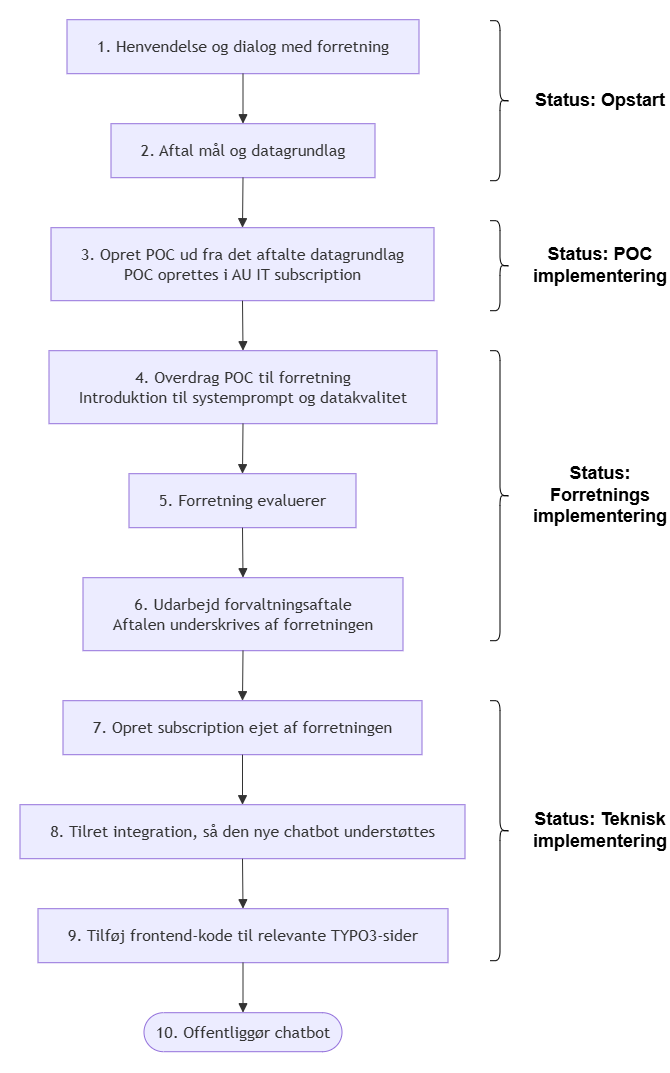

The diagram above was exported from draw.io. Its source (the exported page's mxGraphModel, read from the mxfile embedded in the PNG):
<mxGraphModel dx="1960" dy="1122" grid="1" gridSize="10" guides="1" tooltips="1" connect="1" arrows="1" fold="1" page="1" pageScale="1" pageWidth="827" pageHeight="1169" math="0" shadow="0">
  <root>
    <mxCell id="0" />
    <mxCell id="1" parent="0" />
    <UserObject label="" mermaidData="{&#10;  &quot;data&quot;: &quot;flowchart TD\n  A[\&quot;1. Henvendelse og dialog med forretning\&quot;] --&gt; B[\&quot;2. Aftal mål og datagrundlag\&quot;]\n  B --&gt; C[\&quot;3. Opret POC ud fra det aftalte datagrundlag&lt;br/&gt;POC oprettes i AU IT subscription\&quot;]\n  C --&gt; D[\&quot;4. Overdrag POC til forretning&lt;br/&gt;Introduktion til systemprompt og datakvalitet\&quot;]\n  D --&gt; E[\&quot;5. Forretning evaluerer\&quot;]\n  E --&gt; F[\&quot;6. Udarbejd forvaltningsaftale&lt;br/&gt;Aftalen underskrives af forretningen\&quot;]\n  F --&gt; G[\&quot;7. Opret subscription ejet af forretningen\&quot;]\n  G --&gt; H[\&quot;8. Tilret integration, så den nye chatbot understøttes\&quot;]\n  H --&gt; I[\&quot;9. Tilføj frontend-kode til relevante TYPO3-sider\&quot;]\n  I --&gt; J([\&quot;10. Offentliggør chatbot\&quot;])&quot;,&#10;  &quot;config&quot;: null&#10;}" id="2">
      <mxCell connectable="0" parent="1" style="group;transparentBounds=1;editIcon=1;lockedGroup=0;groupPadding=20;" vertex="1">
        <mxGeometry as="geometry" />
      </mxCell>
    </UserObject>
    <UserObject label="1. Henvendelse og dialog med forretning" mermaidId="n:A" mermaidBaseStyle="html=1;whiteSpace=wrap;strokeWidth=1;fillColor=light-dark(#ECECFF,#1f2020);strokeColor=light-dark(#9370DB,#cccccc);fontColor=light-dark(#333333,#cccccc);fontFamily=Trebuchet MS,Verdana,Arial,sans-serif;fontSize=16;" mermaidBaseValue="1. Henvendelse og dialog med forretning" id="3">
      <mxCell parent="2" style="html=1;whiteSpace=wrap;strokeWidth=1;fillColor=light-dark(#ECECFF,#1f2020);strokeColor=light-dark(#9370DB,#cccccc);fontColor=light-dark(#333333,#cccccc);fontFamily=Trebuchet MS,Verdana,Arial,sans-serif;fontSize=16;" vertex="1">
        <mxGeometry height="54" width="352" x="127" y="69" as="geometry" />
      </mxCell>
    </UserObject>
    <UserObject label="2. Aftal mål og datagrundlag" mermaidId="n:B" mermaidBaseStyle="html=1;whiteSpace=wrap;strokeWidth=1;fillColor=light-dark(#ECECFF,#1f2020);strokeColor=light-dark(#9370DB,#cccccc);fontColor=light-dark(#333333,#cccccc);fontFamily=Trebuchet MS,Verdana,Arial,sans-serif;fontSize=16;" mermaidBaseValue="2. Aftal mål og datagrundlag" id="4">
      <mxCell parent="2" style="html=1;whiteSpace=wrap;strokeWidth=1;fillColor=light-dark(#ECECFF,#1f2020);strokeColor=light-dark(#9370DB,#cccccc);fontColor=light-dark(#333333,#cccccc);fontFamily=Trebuchet MS,Verdana,Arial,sans-serif;fontSize=16;" vertex="1">
        <mxGeometry height="54" width="264" x="171" y="173" as="geometry" />
      </mxCell>
    </UserObject>
    <UserObject label="3. Opret POC ud fra det aftalte datagrundlag&#10;POC oprettes i AU IT subscription" mermaidId="n:C" mermaidBaseStyle="html=1;whiteSpace=wrap;strokeWidth=1;fillColor=light-dark(#ECECFF,#1f2020);strokeColor=light-dark(#9370DB,#cccccc);fontColor=light-dark(#333333,#cccccc);fontFamily=Trebuchet MS,Verdana,Arial,sans-serif;fontSize=16;" mermaidBaseValue="3. Opret POC ud fra det aftalte datagrundlag&#10;POC oprettes i AU IT subscription" id="5">
      <mxCell parent="2" style="html=1;whiteSpace=wrap;strokeWidth=1;fillColor=light-dark(#ECECFF,#1f2020);strokeColor=light-dark(#9370DB,#cccccc);fontColor=light-dark(#333333,#cccccc);fontFamily=Trebuchet MS,Verdana,Arial,sans-serif;fontSize=16;" vertex="1">
        <mxGeometry height="73" width="383" x="111" y="277" as="geometry" />
      </mxCell>
    </UserObject>
    <UserObject label="4. Overdrag POC til forretning&#10;Introduktion til systemprompt og datakvalitet" mermaidId="n:D" mermaidBaseStyle="html=1;whiteSpace=wrap;strokeWidth=1;fillColor=light-dark(#ECECFF,#1f2020);strokeColor=light-dark(#9370DB,#cccccc);fontColor=light-dark(#333333,#cccccc);fontFamily=Trebuchet MS,Verdana,Arial,sans-serif;fontSize=16;" mermaidBaseValue="4. Overdrag POC til forretning&#10;Introduktion til systemprompt og datakvalitet" id="6">
      <mxCell parent="2" style="html=1;whiteSpace=wrap;strokeWidth=1;fillColor=light-dark(#ECECFF,#1f2020);strokeColor=light-dark(#9370DB,#cccccc);fontColor=light-dark(#333333,#cccccc);fontFamily=Trebuchet MS,Verdana,Arial,sans-serif;fontSize=16;" vertex="1">
        <mxGeometry height="73" width="388" x="109" y="400" as="geometry" />
      </mxCell>
    </UserObject>
    <UserObject label="5. Forretning evaluerer" mermaidId="n:E" mermaidBaseStyle="html=1;whiteSpace=wrap;strokeWidth=1;fillColor=light-dark(#ECECFF,#1f2020);strokeColor=light-dark(#9370DB,#cccccc);fontColor=light-dark(#333333,#cccccc);fontFamily=Trebuchet MS,Verdana,Arial,sans-serif;fontSize=16;" mermaidBaseValue="5. Forretning evaluerer" id="7">
      <mxCell parent="2" style="html=1;whiteSpace=wrap;strokeWidth=1;fillColor=light-dark(#ECECFF,#1f2020);strokeColor=light-dark(#9370DB,#cccccc);fontColor=light-dark(#333333,#cccccc);fontFamily=Trebuchet MS,Verdana,Arial,sans-serif;fontSize=16;" vertex="1">
        <mxGeometry height="54" width="227" x="189" y="523" as="geometry" />
      </mxCell>
    </UserObject>
    <UserObject label="6. Udarbejd forvaltningsaftale&#10;Aftalen underskrives af forretningen" mermaidId="n:F" mermaidBaseStyle="html=1;whiteSpace=wrap;strokeWidth=1;fillColor=light-dark(#ECECFF,#1f2020);strokeColor=light-dark(#9370DB,#cccccc);fontColor=light-dark(#333333,#cccccc);fontFamily=Trebuchet MS,Verdana,Arial,sans-serif;fontSize=16;" mermaidBaseValue="6. Udarbejd forvaltningsaftale&#10;Aftalen underskrives af forretningen" id="8">
      <mxCell parent="2" style="html=1;whiteSpace=wrap;strokeWidth=1;fillColor=light-dark(#ECECFF,#1f2020);strokeColor=light-dark(#9370DB,#cccccc);fontColor=light-dark(#333333,#cccccc);fontFamily=Trebuchet MS,Verdana,Arial,sans-serif;fontSize=16;" vertex="1">
        <mxGeometry height="73" width="320" x="143" y="627" as="geometry" />
      </mxCell>
    </UserObject>
    <UserObject label="7. Opret subscription ejet af forretningen" mermaidId="n:G" mermaidBaseStyle="html=1;whiteSpace=wrap;strokeWidth=1;fillColor=light-dark(#ECECFF,#1f2020);strokeColor=light-dark(#9370DB,#cccccc);fontColor=light-dark(#333333,#cccccc);fontFamily=Trebuchet MS,Verdana,Arial,sans-serif;fontSize=16;" mermaidBaseValue="7. Opret subscription ejet af forretningen" id="9">
      <mxCell parent="2" style="html=1;whiteSpace=wrap;strokeWidth=1;fillColor=light-dark(#ECECFF,#1f2020);strokeColor=light-dark(#9370DB,#cccccc);fontColor=light-dark(#333333,#cccccc);fontFamily=Trebuchet MS,Verdana,Arial,sans-serif;fontSize=16;" vertex="1">
        <mxGeometry height="54" width="359" x="123" y="750" as="geometry" />
      </mxCell>
    </UserObject>
    <UserObject label="8. Tilret integration, så den nye chatbot understøttes" mermaidId="n:H" mermaidBaseStyle="html=1;whiteSpace=wrap;strokeWidth=1;fillColor=light-dark(#ECECFF,#1f2020);strokeColor=light-dark(#9370DB,#cccccc);fontColor=light-dark(#333333,#cccccc);fontFamily=Trebuchet MS,Verdana,Arial,sans-serif;fontSize=16;" mermaidBaseValue="8. Tilret integration, så den nye chatbot understøttes" id="10">
      <mxCell parent="2" style="html=1;whiteSpace=wrap;strokeWidth=1;fillColor=light-dark(#ECECFF,#1f2020);strokeColor=light-dark(#9370DB,#cccccc);fontColor=light-dark(#333333,#cccccc);fontFamily=Trebuchet MS,Verdana,Arial,sans-serif;fontSize=16;" vertex="1">
        <mxGeometry height="54" width="445" x="80" y="854" as="geometry" />
      </mxCell>
    </UserObject>
    <UserObject label="9. Tilføj frontend-kode til relevante TYPO3-sider" mermaidId="n:I" mermaidBaseStyle="html=1;whiteSpace=wrap;strokeWidth=1;fillColor=light-dark(#ECECFF,#1f2020);strokeColor=light-dark(#9370DB,#cccccc);fontColor=light-dark(#333333,#cccccc);fontFamily=Trebuchet MS,Verdana,Arial,sans-serif;fontSize=16;" mermaidBaseValue="9. Tilføj frontend-kode til relevante TYPO3-sider" id="11">
      <mxCell parent="2" style="html=1;whiteSpace=wrap;strokeWidth=1;fillColor=light-dark(#ECECFF,#1f2020);strokeColor=light-dark(#9370DB,#cccccc);fontColor=light-dark(#333333,#cccccc);fontFamily=Trebuchet MS,Verdana,Arial,sans-serif;fontSize=16;" vertex="1">
        <mxGeometry height="54" width="410" x="98" y="958" as="geometry" />
      </mxCell>
    </UserObject>
    <UserObject label="10. Offentliggør chatbot" mermaidId="n:J" mermaidBaseStyle="html=1;rounded=1;whiteSpace=wrap;arcSize=50;strokeWidth=1;fillColor=light-dark(#ECECFF,#1f2020);strokeColor=light-dark(#9370DB,#cccccc);fontColor=light-dark(#333333,#cccccc);fontFamily=Trebuchet MS,Verdana,Arial,sans-serif;fontSize=16;" mermaidBaseValue="10. Offentliggør chatbot" id="12">
      <mxCell parent="2" style="html=1;rounded=1;whiteSpace=wrap;arcSize=50;strokeWidth=1;fillColor=light-dark(#ECECFF,#1f2020);strokeColor=light-dark(#9370DB,#cccccc);fontColor=light-dark(#333333,#cccccc);fontFamily=Trebuchet MS,Verdana,Arial,sans-serif;fontSize=16;" vertex="1">
        <mxGeometry height="39" width="198" x="204" y="1062" as="geometry" />
      </mxCell>
    </UserObject>
    <UserObject label="" mermaidId="e:A-&gt;B#0" mermaidBaseStyle="curved=1;startArrow=none;endArrow=block;endSize=7;strokeColor=light-dark(#333333,#cccccc);exitX=0.5;exitY=1;entryX=0.5;entryY=0;" mermaidBaseValue="" id="13">
      <mxCell edge="1" parent="2" source="3" style="curved=1;startArrow=none;endArrow=block;endSize=7;strokeColor=light-dark(#333333,#cccccc);exitX=0.5;exitY=1;entryX=0.5;entryY=0;rounded=0;" target="4">
        <mxGeometry relative="1" as="geometry">
          <Array as="points" />
        </mxGeometry>
      </mxCell>
    </UserObject>
    <UserObject label="" mermaidId="e:B-&gt;C#0" mermaidBaseStyle="curved=1;startArrow=none;endArrow=block;endSize=7;strokeColor=light-dark(#333333,#cccccc);exitX=0.5;exitY=1;entryX=0.5;entryY=0;" mermaidBaseValue="" id="14">
      <mxCell edge="1" parent="2" source="4" style="curved=1;startArrow=none;endArrow=block;endSize=7;strokeColor=light-dark(#333333,#cccccc);exitX=0.5;exitY=1;entryX=0.5;entryY=0;rounded=0;" target="5">
        <mxGeometry relative="1" as="geometry">
          <Array as="points" />
        </mxGeometry>
      </mxCell>
    </UserObject>
    <UserObject label="" mermaidId="e:C-&gt;D#0" mermaidBaseStyle="curved=1;startArrow=none;endArrow=block;endSize=7;strokeColor=light-dark(#333333,#cccccc);exitX=0.5;exitY=1;entryX=0.5;entryY=0;" mermaidBaseValue="" id="15">
      <mxCell edge="1" parent="2" source="5" style="curved=1;startArrow=none;endArrow=block;endSize=7;strokeColor=light-dark(#333333,#cccccc);exitX=0.5;exitY=1;entryX=0.5;entryY=0;rounded=0;" target="6">
        <mxGeometry relative="1" as="geometry">
          <Array as="points" />
        </mxGeometry>
      </mxCell>
    </UserObject>
    <UserObject label="" mermaidId="e:D-&gt;E#0" mermaidBaseStyle="curved=1;startArrow=none;endArrow=block;endSize=7;strokeColor=light-dark(#333333,#cccccc);exitX=0.5;exitY=1;entryX=0.5;entryY=0;" mermaidBaseValue="" id="16">
      <mxCell edge="1" parent="2" source="6" style="curved=1;startArrow=none;endArrow=block;endSize=7;strokeColor=light-dark(#333333,#cccccc);exitX=0.5;exitY=1;entryX=0.5;entryY=0;rounded=0;" target="7">
        <mxGeometry relative="1" as="geometry">
          <Array as="points" />
        </mxGeometry>
      </mxCell>
    </UserObject>
    <UserObject label="" mermaidId="e:E-&gt;F#0" mermaidBaseStyle="curved=1;startArrow=none;endArrow=block;endSize=7;strokeColor=light-dark(#333333,#cccccc);exitX=0.5;exitY=1;entryX=0.5;entryY=0;" mermaidBaseValue="" id="17">
      <mxCell edge="1" parent="2" source="7" style="curved=1;startArrow=none;endArrow=block;endSize=7;strokeColor=light-dark(#333333,#cccccc);exitX=0.5;exitY=1;entryX=0.5;entryY=0;rounded=0;" target="8">
        <mxGeometry relative="1" as="geometry">
          <Array as="points" />
        </mxGeometry>
      </mxCell>
    </UserObject>
    <UserObject label="" mermaidId="e:F-&gt;G#0" mermaidBaseStyle="curved=1;startArrow=none;endArrow=block;endSize=7;strokeColor=light-dark(#333333,#cccccc);exitX=0.5;exitY=1;entryX=0.5;entryY=0;" mermaidBaseValue="" id="18">
      <mxCell edge="1" parent="2" source="8" style="curved=1;startArrow=none;endArrow=block;endSize=7;strokeColor=light-dark(#333333,#cccccc);exitX=0.5;exitY=1;entryX=0.5;entryY=0;rounded=0;" target="9">
        <mxGeometry relative="1" as="geometry">
          <Array as="points" />
        </mxGeometry>
      </mxCell>
    </UserObject>
    <UserObject label="" mermaidId="e:G-&gt;H#0" mermaidBaseStyle="curved=1;startArrow=none;endArrow=block;endSize=7;strokeColor=light-dark(#333333,#cccccc);exitX=0.5;exitY=1;entryX=0.5;entryY=0;" mermaidBaseValue="" id="19">
      <mxCell edge="1" parent="2" source="9" style="curved=1;startArrow=none;endArrow=block;endSize=7;strokeColor=light-dark(#333333,#cccccc);exitX=0.5;exitY=1;entryX=0.5;entryY=0;rounded=0;" target="10">
        <mxGeometry relative="1" as="geometry">
          <Array as="points" />
        </mxGeometry>
      </mxCell>
    </UserObject>
    <UserObject label="" mermaidId="e:H-&gt;I#0" mermaidBaseStyle="curved=1;startArrow=none;endArrow=block;endSize=7;strokeColor=light-dark(#333333,#cccccc);exitX=0.5;exitY=1;entryX=0.5;entryY=0;" mermaidBaseValue="" id="20">
      <mxCell edge="1" parent="2" source="10" style="curved=1;startArrow=none;endArrow=block;endSize=7;strokeColor=light-dark(#333333,#cccccc);exitX=0.5;exitY=1;entryX=0.5;entryY=0;rounded=0;" target="11">
        <mxGeometry relative="1" as="geometry">
          <Array as="points" />
        </mxGeometry>
      </mxCell>
    </UserObject>
    <UserObject label="" mermaidId="e:I-&gt;J#0" mermaidBaseStyle="curved=1;startArrow=none;endArrow=block;endSize=7;strokeColor=light-dark(#333333,#cccccc);exitX=0.5;exitY=1;entryX=0.5;entryY=0;" mermaidBaseValue="" id="21">
      <mxCell edge="1" parent="2" source="11" style="curved=1;startArrow=none;endArrow=block;endSize=7;strokeColor=light-dark(#333333,#cccccc);exitX=0.5;exitY=1;entryX=0.5;entryY=0;rounded=0;" target="12">
        <mxGeometry relative="1" as="geometry">
          <Array as="points" />
        </mxGeometry>
      </mxCell>
    </UserObject>
    <mxCell id="22" parent="1" style="shape=curlyBracket;whiteSpace=wrap;html=1;rounded=1;flipH=1;labelPosition=right;verticalLabelPosition=middle;align=left;verticalAlign=middle;legacyAnchorPoints=0;" value="" vertex="1">
      <mxGeometry height="160" width="20" x="550" y="70" as="geometry" />
    </mxCell>
    <mxCell id="23" parent="1" style="text;html=1;whiteSpace=wrap;strokeColor=none;fillColor=none;align=center;verticalAlign=middle;rounded=0;fontStyle=1;fontSize=18;" value="Status: Opstart" vertex="1">
      <mxGeometry height="30" width="140" x="590" y="135" as="geometry" />
    </mxCell>
    <mxCell id="24" parent="1" style="shape=curlyBracket;whiteSpace=wrap;html=1;rounded=1;flipH=1;labelPosition=right;verticalLabelPosition=middle;align=left;verticalAlign=middle;legacyAnchorPoints=0;" value="" vertex="1">
      <mxGeometry height="290" width="20" x="550" y="400" as="geometry" />
    </mxCell>
    <mxCell id="25" parent="1" style="shape=curlyBracket;whiteSpace=wrap;html=1;rounded=1;flipH=1;labelPosition=right;verticalLabelPosition=middle;align=left;verticalAlign=middle;legacyAnchorPoints=0;" value="" vertex="1">
      <mxGeometry height="260" width="20" x="550" y="750" as="geometry" />
    </mxCell>
    <mxCell id="26" parent="1" style="text;html=1;whiteSpace=wrap;strokeColor=none;fillColor=none;align=center;verticalAlign=middle;rounded=0;fontStyle=1;fontSize=18;" value="Status: Teknisk implementering" vertex="1">
      <mxGeometry height="30" width="140" x="590" y="865" as="geometry" />
    </mxCell>
    <mxCell id="27" parent="1" style="text;html=1;whiteSpace=wrap;strokeColor=none;fillColor=none;align=center;verticalAlign=middle;rounded=0;fontStyle=1;fontSize=18;" value="Status: Forretnings implementering" vertex="1">
      <mxGeometry height="30" width="140" x="590" y="530" as="geometry" />
    </mxCell>
    <mxCell id="28" parent="1" style="shape=curlyBracket;whiteSpace=wrap;html=1;rounded=1;flipH=1;labelPosition=right;verticalLabelPosition=middle;align=left;verticalAlign=middle;legacyAnchorPoints=0;" value="" vertex="1">
      <mxGeometry height="90" width="20" x="550" y="270" as="geometry" />
    </mxCell>
    <mxCell id="29" edge="1" parent="1" source="30" style="edgeStyle=orthogonalEdgeStyle;rounded=0;orthogonalLoop=1;jettySize=auto;html=1;exitX=0.5;exitY=1;exitDx=0;exitDy=0;">
      <mxGeometry relative="1" as="geometry">
        <mxPoint x="660" y="330" as="targetPoint" />
      </mxGeometry>
    </mxCell>
    <mxCell id="30" parent="1" style="text;html=1;whiteSpace=wrap;strokeColor=none;fillColor=none;align=center;verticalAlign=middle;rounded=0;fontStyle=1;fontSize=18;" value="Status: POC implementering" vertex="1">
      <mxGeometry height="30" width="140" x="590" y="300" as="geometry" />
    </mxCell>
  </root>
</mxGraphModel>